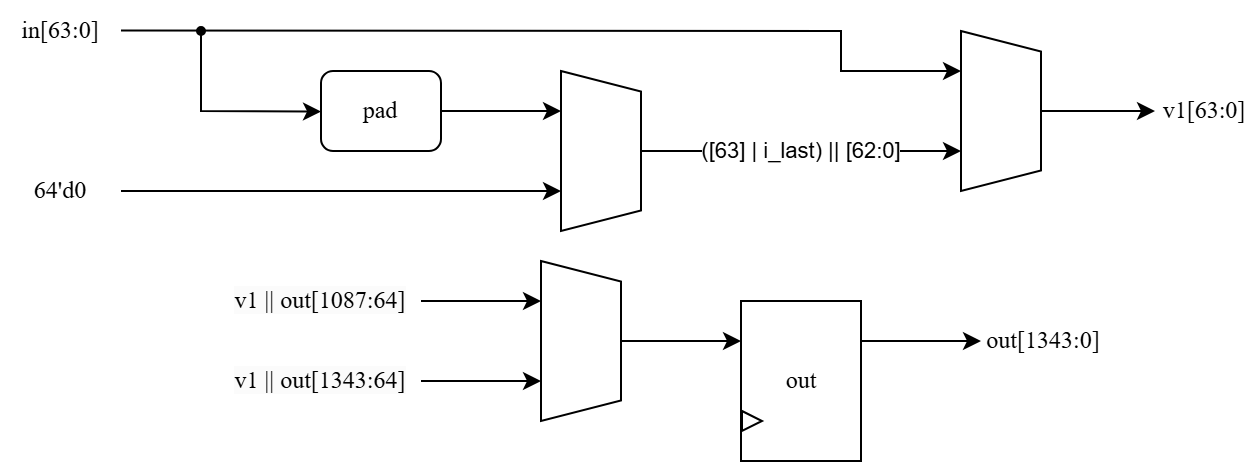

The diagram above was exported from draw.io. Its source (the exported page's mxGraphModel, read from the mxfile embedded in the PNG):
<mxGraphModel dx="857" dy="483" grid="1" gridSize="10" guides="1" tooltips="1" connect="1" arrows="1" fold="1" page="1" pageScale="1" pageWidth="1654" pageHeight="1169" math="0" shadow="0">
  <root>
    <mxCell id="0" />
    <mxCell id="1" parent="0" />
    <mxCell id="pcQvcGDYdoMd7sOPTfK2-110" value="" style="group;fontFamily=Times New Roman;" parent="1" connectable="0" vertex="1">
      <mxGeometry x="650" y="475" width="140" height="80" as="geometry" />
    </mxCell>
    <mxCell id="pcQvcGDYdoMd7sOPTfK2-117" value="" style="rounded=0;whiteSpace=wrap;html=1;fillColor=none;container=0;fontFamily=Times New Roman;" parent="pcQvcGDYdoMd7sOPTfK2-110" vertex="1">
      <mxGeometry x="40" width="60" height="80" as="geometry" />
    </mxCell>
    <mxCell id="pcQvcGDYdoMd7sOPTfK2-118" value="" style="triangle;whiteSpace=wrap;html=1;container=0;fontFamily=Times New Roman;" parent="pcQvcGDYdoMd7sOPTfK2-110" vertex="1">
      <mxGeometry x="40.5" y="55" width="10" height="10" as="geometry" />
    </mxCell>
    <mxCell id="pcQvcGDYdoMd7sOPTfK2-119" value="&lt;font&gt;out&lt;/font&gt;" style="text;html=1;align=center;verticalAlign=middle;whiteSpace=wrap;rounded=0;container=0;fontFamily=Times New Roman;" parent="pcQvcGDYdoMd7sOPTfK2-110" vertex="1">
      <mxGeometry x="58.62" y="25" width="22.75" height="30" as="geometry" />
    </mxCell>
    <mxCell id="pcQvcGDYdoMd7sOPTfK2-207" value="" style="shape=trapezoid;perimeter=trapezoidPerimeter;whiteSpace=wrap;html=1;fixedSize=1;rotation=90;size=10.25;fontFamily=Times New Roman;" parent="1" vertex="1">
      <mxGeometry x="570" y="475" width="80" height="40" as="geometry" />
    </mxCell>
    <mxCell id="pcQvcGDYdoMd7sOPTfK2-222" value="" style="endArrow=classic;html=1;rounded=0;entryX=0.25;entryY=1;entryDx=0;entryDy=0;fontFamily=Times New Roman;exitX=1;exitY=0.5;exitDx=0;exitDy=0;" parent="1" source="ARIqsVhQ2D7VGG5P68W3-7" target="pcQvcGDYdoMd7sOPTfK2-207" edge="1">
      <mxGeometry width="50" height="50" relative="1" as="geometry">
        <mxPoint x="510" y="475" as="sourcePoint" />
        <mxPoint x="570" y="445" as="targetPoint" />
      </mxGeometry>
    </mxCell>
    <mxCell id="pcQvcGDYdoMd7sOPTfK2-235" value="" style="endArrow=classic;html=1;rounded=0;fontFamily=Times New Roman;exitX=1;exitY=0.5;exitDx=0;exitDy=0;entryX=0;entryY=1;entryDx=60;entryDy=0;entryPerimeter=0;" parent="1" source="ARIqsVhQ2D7VGG5P68W3-4" target="ARIqsVhQ2D7VGG5P68W3-42" edge="1">
      <mxGeometry width="50" height="50" relative="1" as="geometry">
        <mxPoint x="380" y="420" as="sourcePoint" />
        <mxPoint x="600" y="419.75" as="targetPoint" />
      </mxGeometry>
    </mxCell>
    <mxCell id="pcQvcGDYdoMd7sOPTfK2-237" value="" style="endArrow=classic;html=1;rounded=0;entryX=0;entryY=1;entryDx=20;entryDy=0;entryPerimeter=0;exitX=1;exitY=0.5;exitDx=0;exitDy=0;fontFamily=Times New Roman;" parent="1" source="pcQvcGDYdoMd7sOPTfK2-241" target="ARIqsVhQ2D7VGG5P68W3-42" edge="1">
      <mxGeometry width="50" height="50" relative="1" as="geometry">
        <mxPoint x="570" y="380" as="sourcePoint" />
        <mxPoint x="600" y="379.75" as="targetPoint" />
        <Array as="points">
          <mxPoint x="590" y="380" />
        </Array>
      </mxGeometry>
    </mxCell>
    <mxCell id="pcQvcGDYdoMd7sOPTfK2-241" value="pad" style="rounded=1;whiteSpace=wrap;html=1;fontFamily=Times New Roman;" parent="1" vertex="1">
      <mxGeometry x="480" y="360" width="60" height="40" as="geometry" />
    </mxCell>
    <mxCell id="pcQvcGDYdoMd7sOPTfK2-242" value="" style="endArrow=classic;html=1;rounded=0;fontFamily=Times New Roman;" parent="1" edge="1">
      <mxGeometry width="50" height="50" relative="1" as="geometry">
        <mxPoint x="420" y="340" as="sourcePoint" />
        <mxPoint x="480" y="380.24" as="targetPoint" />
        <Array as="points">
          <mxPoint x="420" y="380" />
        </Array>
      </mxGeometry>
    </mxCell>
    <mxCell id="zOUcw-wAg5errsPa44PQ-2" value="" style="endArrow=classic;html=1;rounded=0;fontFamily=Times New Roman;exitX=1;exitY=0.25;exitDx=0;exitDy=0;entryX=0;entryY=0.5;entryDx=0;entryDy=0;" parent="1" source="pcQvcGDYdoMd7sOPTfK2-117" target="zOUcw-wAg5errsPa44PQ-17" edge="1">
      <mxGeometry width="50" height="50" relative="1" as="geometry">
        <mxPoint x="770" y="495" as="sourcePoint" />
        <mxPoint x="810" y="495" as="targetPoint" />
      </mxGeometry>
    </mxCell>
    <mxCell id="zOUcw-wAg5errsPa44PQ-6" value="" style="endArrow=classic;html=1;rounded=0;fontFamily=Times New Roman;exitX=1;exitY=0.5;exitDx=0;exitDy=0;entryX=0;entryY=1;entryDx=20;entryDy=0;entryPerimeter=0;" parent="1" source="ARIqsVhQ2D7VGG5P68W3-3" target="ARIqsVhQ2D7VGG5P68W3-31" edge="1">
      <mxGeometry width="50" height="50" relative="1" as="geometry">
        <mxPoint x="380" y="340" as="sourcePoint" />
        <mxPoint x="710" y="270" as="targetPoint" />
        <Array as="points">
          <mxPoint x="740" y="340" />
          <mxPoint x="740" y="360" />
        </Array>
      </mxGeometry>
    </mxCell>
    <mxCell id="zOUcw-wAg5errsPa44PQ-17" value="&lt;font&gt;out[1343:0]&lt;/font&gt;" style="text;html=1;align=center;verticalAlign=middle;whiteSpace=wrap;rounded=0;container=0;fontFamily=Times New Roman;" parent="1" vertex="1">
      <mxGeometry x="810" y="480" width="63" height="30" as="geometry" />
    </mxCell>
    <mxCell id="zOUcw-wAg5errsPa44PQ-18" value="" style="ellipse;whiteSpace=wrap;html=1;aspect=fixed;gradientColor=none;fillColor=#000000;fontFamily=Times New Roman;" parent="1" vertex="1">
      <mxGeometry x="418" y="338" width="4" height="4" as="geometry" />
    </mxCell>
    <mxCell id="ARIqsVhQ2D7VGG5P68W3-3" value="&lt;span style=&quot;font-family: &amp;quot;Times New Roman&amp;quot;; text-wrap-mode: nowrap;&quot;&gt;in[63:0]&lt;/span&gt;" style="text;html=1;align=center;verticalAlign=middle;whiteSpace=wrap;rounded=0;" parent="1" vertex="1">
      <mxGeometry x="320" y="324.75" width="60" height="30" as="geometry" />
    </mxCell>
    <mxCell id="ARIqsVhQ2D7VGG5P68W3-4" value="&lt;span style=&quot;font-family: &amp;quot;Times New Roman&amp;quot;; text-wrap-mode: nowrap;&quot;&gt;64'd0&lt;/span&gt;" style="text;html=1;align=center;verticalAlign=middle;whiteSpace=wrap;rounded=0;" parent="1" vertex="1">
      <mxGeometry x="320" y="405" width="60" height="30" as="geometry" />
    </mxCell>
    <mxCell id="ARIqsVhQ2D7VGG5P68W3-7" value="&lt;span style=&quot;font-family: &amp;quot;Times New Roman&amp;quot;; text-wrap-mode: nowrap; background-color: rgb(251, 251, 251);&quot;&gt;v1 || out[1087:64]&lt;/span&gt;" style="text;html=1;align=center;verticalAlign=middle;whiteSpace=wrap;rounded=0;" parent="1" vertex="1">
      <mxGeometry x="430" y="460" width="100" height="30" as="geometry" />
    </mxCell>
    <mxCell id="ARIqsVhQ2D7VGG5P68W3-8" value="" style="endArrow=classic;html=1;rounded=0;entryX=0.75;entryY=1;entryDx=0;entryDy=0;fontFamily=Times New Roman;exitX=1;exitY=0.5;exitDx=0;exitDy=0;" parent="1" source="ARIqsVhQ2D7VGG5P68W3-9" target="pcQvcGDYdoMd7sOPTfK2-207" edge="1">
      <mxGeometry width="50" height="50" relative="1" as="geometry">
        <mxPoint x="510" y="515" as="sourcePoint" />
        <mxPoint x="590" y="515" as="targetPoint" />
      </mxGeometry>
    </mxCell>
    <mxCell id="ARIqsVhQ2D7VGG5P68W3-9" value="&lt;span style=&quot;font-family: &amp;quot;Times New Roman&amp;quot;; text-wrap-mode: nowrap; background-color: rgb(251, 251, 251);&quot;&gt;v1 || out[1343:64]&lt;/span&gt;" style="text;html=1;align=center;verticalAlign=middle;whiteSpace=wrap;rounded=0;" parent="1" vertex="1">
      <mxGeometry x="430" y="500" width="100" height="30" as="geometry" />
    </mxCell>
    <mxCell id="ARIqsVhQ2D7VGG5P68W3-31" value="" style="shape=trapezoid;perimeter=trapezoidPerimeter;whiteSpace=wrap;html=1;fixedSize=1;rotation=90;size=10.25;points=[[0,0,0,0,0],[0,0.25,0,0,0],[0,0.5,0,0,0],[0,0.75,0,0,0],[0,1,0,0,0],[0,1,0,20,0],[0,1,0,60,0],[0,1,0,100,0],[0.25,0,0,0,0],[0.5,0,0,0,0],[0.75,0,0,0,0],[1,0,0,0,0],[1,0.25,0,0,0],[1,0.5,0,0,0],[1,0.75,0,0,0],[1,1,0,0,0]];fontFamily=Times New Roman;fillColor=none;" parent="1" vertex="1">
      <mxGeometry x="780" y="360" width="80" height="40" as="geometry" />
    </mxCell>
    <mxCell id="ARIqsVhQ2D7VGG5P68W3-33" value="&lt;font face=&quot;Times New Roman&quot;&gt;v1[63:0]&lt;/font&gt;" style="text;html=1;align=center;verticalAlign=middle;whiteSpace=wrap;rounded=0;" parent="1" vertex="1">
      <mxGeometry x="897" y="365" width="50" height="30" as="geometry" />
    </mxCell>
    <mxCell id="ARIqsVhQ2D7VGG5P68W3-40" value="" style="endArrow=classic;html=1;rounded=0;exitX=0.5;exitY=0;exitDx=0;exitDy=0;exitPerimeter=0;entryX=0;entryY=0.5;entryDx=0;entryDy=0;" parent="1" source="ARIqsVhQ2D7VGG5P68W3-31" target="ARIqsVhQ2D7VGG5P68W3-33" edge="1">
      <mxGeometry width="50" height="50" relative="1" as="geometry">
        <mxPoint x="797" y="174.49" as="sourcePoint" />
        <mxPoint x="847" y="124.49000000000001" as="targetPoint" />
      </mxGeometry>
    </mxCell>
    <mxCell id="pcQvcGDYdoMd7sOPTfK2-112" value="" style="endArrow=classic;html=1;rounded=0;entryX=0;entryY=0.25;entryDx=0;entryDy=0;fontFamily=Times New Roman;exitX=0.5;exitY=0;exitDx=0;exitDy=0;" parent="1" source="pcQvcGDYdoMd7sOPTfK2-207" target="pcQvcGDYdoMd7sOPTfK2-117" edge="1">
      <mxGeometry width="50" height="50" relative="1" as="geometry">
        <mxPoint x="650" y="495" as="sourcePoint" />
        <mxPoint x="690" y="495" as="targetPoint" />
      </mxGeometry>
    </mxCell>
    <mxCell id="ARIqsVhQ2D7VGG5P68W3-42" value="" style="shape=trapezoid;perimeter=trapezoidPerimeter;whiteSpace=wrap;html=1;fixedSize=1;rotation=90;size=10.25;points=[[0,0,0,0,0],[0,0.25,0,0,0],[0,0.5,0,0,0],[0,0.75,0,0,0],[0,1,0,0,0],[0,1,0,20,0],[0,1,0,60,0],[0,1,0,100,0],[0.25,0,0,0,0],[0.5,0,0,0,0],[0.75,0,0,0,0],[1,0,0,0,0],[1,0.25,0,0,0],[1,0.5,0,0,0],[1,0.75,0,0,0],[1,1,0,0,0]];fontFamily=Times New Roman;fillColor=none;" parent="1" vertex="1">
      <mxGeometry x="580" y="380" width="80" height="40" as="geometry" />
    </mxCell>
    <mxCell id="jc1veJxPSTpHGAyU0BP--22" value="" style="endArrow=classic;html=1;rounded=0;exitX=0.5;exitY=0;exitDx=0;exitDy=0;exitPerimeter=0;entryX=0;entryY=1;entryDx=60;entryDy=0;entryPerimeter=0;" edge="1" parent="1" source="ARIqsVhQ2D7VGG5P68W3-42" target="ARIqsVhQ2D7VGG5P68W3-31">
      <mxGeometry relative="1" as="geometry">
        <mxPoint x="700" y="470" as="sourcePoint" />
        <mxPoint x="800" y="470" as="targetPoint" />
      </mxGeometry>
    </mxCell>
    <mxCell id="jc1veJxPSTpHGAyU0BP--23" value="([63] | i_last) || [62:0]" style="edgeLabel;resizable=0;html=1;;align=center;verticalAlign=middle;" connectable="0" vertex="1" parent="jc1veJxPSTpHGAyU0BP--22">
      <mxGeometry relative="1" as="geometry" />
    </mxCell>
  </root>
</mxGraphModel>